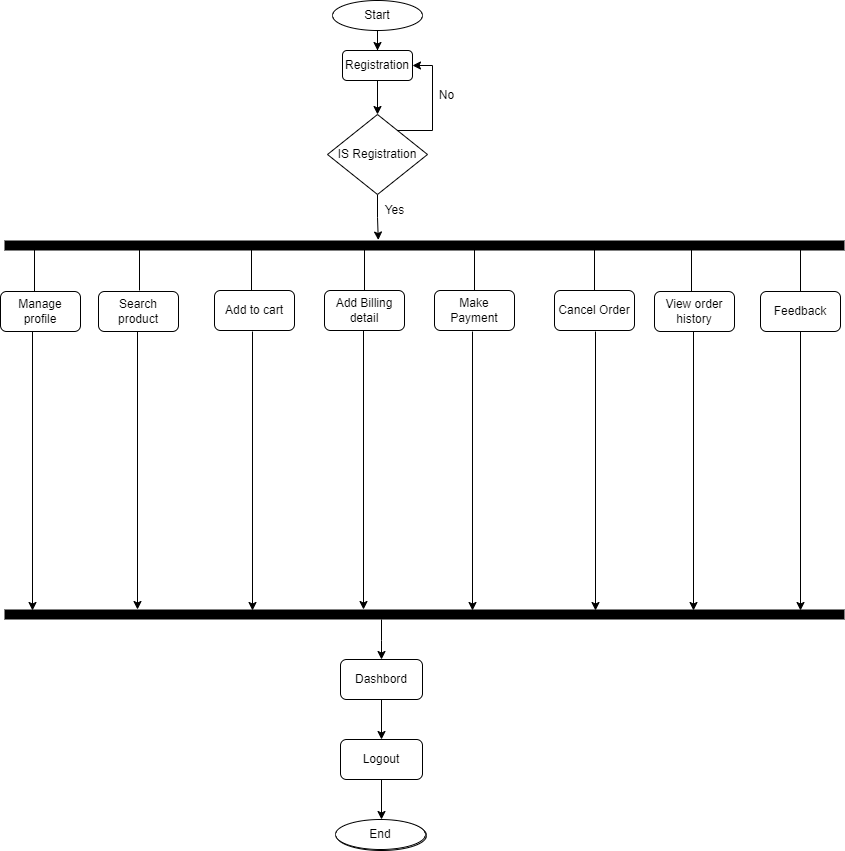

The diagram above was exported from draw.io. Its source (the exported page's mxGraphModel, read from the mxfile embedded in the PNG):
<mxGraphModel dx="1332" dy="826" grid="1" gridSize="10" guides="1" tooltips="1" connect="1" arrows="1" fold="1" page="1" pageScale="1" pageWidth="850" pageHeight="1100" math="0" shadow="0">
  <root>
    <mxCell id="0" />
    <mxCell id="1" parent="0" />
    <mxCell id="nox4GCJPl7Z9EdlT2L-o-1" style="edgeStyle=orthogonalEdgeStyle;rounded=0;orthogonalLoop=1;jettySize=auto;html=1;" edge="1" parent="1" source="nox4GCJPl7Z9EdlT2L-o-2" target="nox4GCJPl7Z9EdlT2L-o-4">
      <mxGeometry relative="1" as="geometry">
        <mxPoint x="383" y="70" as="targetPoint" />
      </mxGeometry>
    </mxCell>
    <mxCell id="nox4GCJPl7Z9EdlT2L-o-2" value="Start" style="ellipse;whiteSpace=wrap;html=1;" vertex="1" parent="1">
      <mxGeometry x="338" y="10" width="90" height="30" as="geometry" />
    </mxCell>
    <mxCell id="nox4GCJPl7Z9EdlT2L-o-3" style="edgeStyle=orthogonalEdgeStyle;rounded=0;orthogonalLoop=1;jettySize=auto;html=1;entryX=0.5;entryY=0;entryDx=0;entryDy=0;" edge="1" parent="1" source="nox4GCJPl7Z9EdlT2L-o-4" target="nox4GCJPl7Z9EdlT2L-o-7">
      <mxGeometry relative="1" as="geometry" />
    </mxCell>
    <mxCell id="nox4GCJPl7Z9EdlT2L-o-4" value="Registration" style="rounded=1;whiteSpace=wrap;html=1;" vertex="1" parent="1">
      <mxGeometry x="348" y="60" width="70" height="30" as="geometry" />
    </mxCell>
    <mxCell id="nox4GCJPl7Z9EdlT2L-o-5" style="edgeStyle=orthogonalEdgeStyle;rounded=0;orthogonalLoop=1;jettySize=auto;html=1;entryX=1;entryY=0.5;entryDx=0;entryDy=0;" edge="1" parent="1" source="nox4GCJPl7Z9EdlT2L-o-7" target="nox4GCJPl7Z9EdlT2L-o-4">
      <mxGeometry relative="1" as="geometry">
        <Array as="points">
          <mxPoint x="438" y="140" />
          <mxPoint x="438" y="75" />
        </Array>
      </mxGeometry>
    </mxCell>
    <mxCell id="nox4GCJPl7Z9EdlT2L-o-136" style="edgeStyle=orthogonalEdgeStyle;rounded=0;orthogonalLoop=1;jettySize=auto;html=1;entryX=0.445;entryY=-0.047;entryDx=0;entryDy=0;entryPerimeter=0;" edge="1" parent="1" source="nox4GCJPl7Z9EdlT2L-o-7" target="nox4GCJPl7Z9EdlT2L-o-10">
      <mxGeometry relative="1" as="geometry" />
    </mxCell>
    <mxCell id="nox4GCJPl7Z9EdlT2L-o-7" value="IS Registration" style="rhombus;whiteSpace=wrap;html=1;" vertex="1" parent="1">
      <mxGeometry x="333" y="124" width="100" height="80" as="geometry" />
    </mxCell>
    <mxCell id="nox4GCJPl7Z9EdlT2L-o-8" value="No" style="text;html=1;align=center;verticalAlign=middle;resizable=0;points=[];autosize=1;strokeColor=none;fillColor=none;" vertex="1" parent="1">
      <mxGeometry x="432" y="90" width="40" height="30" as="geometry" />
    </mxCell>
    <mxCell id="nox4GCJPl7Z9EdlT2L-o-10" value="" style="html=1;points=[];perimeter=orthogonalPerimeter;fillColor=#000000;strokeColor=none;" vertex="1" parent="1">
      <mxGeometry x="10" y="250" width="840" height="10" as="geometry" />
    </mxCell>
    <mxCell id="nox4GCJPl7Z9EdlT2L-o-11" value="" style="endArrow=none;html=1;rounded=0;" edge="1" parent="1">
      <mxGeometry width="50" height="50" relative="1" as="geometry">
        <mxPoint x="40" y="301" as="sourcePoint" />
        <mxPoint x="40" y="256" as="targetPoint" />
      </mxGeometry>
    </mxCell>
    <mxCell id="nox4GCJPl7Z9EdlT2L-o-12" value="Manage profile" style="rounded=1;whiteSpace=wrap;html=1;" vertex="1" parent="1">
      <mxGeometry x="6" y="301" width="80" height="40" as="geometry" />
    </mxCell>
    <mxCell id="nox4GCJPl7Z9EdlT2L-o-69" value="" style="html=1;points=[];perimeter=orthogonalPerimeter;fillColor=#000000;strokeColor=none;" vertex="1" parent="1">
      <mxGeometry x="10" y="619" width="840" height="10" as="geometry" />
    </mxCell>
    <mxCell id="nox4GCJPl7Z9EdlT2L-o-70" style="edgeStyle=orthogonalEdgeStyle;rounded=0;orthogonalLoop=1;jettySize=auto;html=1;exitX=0.5;exitY=1;exitDx=0;exitDy=0;" edge="1" parent="1">
      <mxGeometry relative="1" as="geometry">
        <mxPoint x="38" y="620" as="targetPoint" />
        <mxPoint x="38" y="341" as="sourcePoint" />
      </mxGeometry>
    </mxCell>
    <mxCell id="nox4GCJPl7Z9EdlT2L-o-96" value="" style="endArrow=none;html=1;rounded=0;" edge="1" parent="1">
      <mxGeometry width="50" height="50" relative="1" as="geometry">
        <mxPoint x="806" y="301" as="sourcePoint" />
        <mxPoint x="806" y="256" as="targetPoint" />
      </mxGeometry>
    </mxCell>
    <mxCell id="nox4GCJPl7Z9EdlT2L-o-97" value="Feedback" style="rounded=1;whiteSpace=wrap;html=1;" vertex="1" parent="1">
      <mxGeometry x="766" y="301" width="80" height="40" as="geometry" />
    </mxCell>
    <mxCell id="nox4GCJPl7Z9EdlT2L-o-98" style="edgeStyle=orthogonalEdgeStyle;rounded=0;orthogonalLoop=1;jettySize=auto;html=1;exitX=0.5;exitY=1;exitDx=0;exitDy=0;" edge="1" parent="1">
      <mxGeometry relative="1" as="geometry">
        <mxPoint x="806" y="620" as="targetPoint" />
        <mxPoint x="806" y="341" as="sourcePoint" />
      </mxGeometry>
    </mxCell>
    <mxCell id="nox4GCJPl7Z9EdlT2L-o-102" value="" style="endArrow=none;html=1;rounded=0;" edge="1" parent="1">
      <mxGeometry width="50" height="50" relative="1" as="geometry">
        <mxPoint x="145" y="300" as="sourcePoint" />
        <mxPoint x="145" y="255" as="targetPoint" />
      </mxGeometry>
    </mxCell>
    <mxCell id="nox4GCJPl7Z9EdlT2L-o-104" style="edgeStyle=orthogonalEdgeStyle;rounded=0;orthogonalLoop=1;jettySize=auto;html=1;exitX=0.5;exitY=1;exitDx=0;exitDy=0;" edge="1" parent="1">
      <mxGeometry relative="1" as="geometry">
        <mxPoint x="143" y="619" as="targetPoint" />
        <mxPoint x="143" y="340" as="sourcePoint" />
      </mxGeometry>
    </mxCell>
    <mxCell id="nox4GCJPl7Z9EdlT2L-o-105" value="" style="endArrow=none;html=1;rounded=0;" edge="1" parent="1">
      <mxGeometry width="50" height="50" relative="1" as="geometry">
        <mxPoint x="257" y="301" as="sourcePoint" />
        <mxPoint x="257" y="256" as="targetPoint" />
      </mxGeometry>
    </mxCell>
    <mxCell id="nox4GCJPl7Z9EdlT2L-o-106" value="Add to cart" style="rounded=1;whiteSpace=wrap;html=1;" vertex="1" parent="1">
      <mxGeometry x="220" y="300" width="80" height="40" as="geometry" />
    </mxCell>
    <mxCell id="nox4GCJPl7Z9EdlT2L-o-107" style="edgeStyle=orthogonalEdgeStyle;rounded=0;orthogonalLoop=1;jettySize=auto;html=1;exitX=0.5;exitY=1;exitDx=0;exitDy=0;" edge="1" parent="1">
      <mxGeometry relative="1" as="geometry">
        <mxPoint x="258" y="620" as="targetPoint" />
        <mxPoint x="258" y="341" as="sourcePoint" />
      </mxGeometry>
    </mxCell>
    <mxCell id="nox4GCJPl7Z9EdlT2L-o-108" value="" style="endArrow=none;html=1;rounded=0;" edge="1" parent="1">
      <mxGeometry width="50" height="50" relative="1" as="geometry">
        <mxPoint x="370" y="301" as="sourcePoint" />
        <mxPoint x="370" y="256" as="targetPoint" />
      </mxGeometry>
    </mxCell>
    <mxCell id="nox4GCJPl7Z9EdlT2L-o-109" value="Add Billing detail" style="rounded=1;whiteSpace=wrap;html=1;" vertex="1" parent="1">
      <mxGeometry x="330" y="300" width="80" height="40" as="geometry" />
    </mxCell>
    <mxCell id="nox4GCJPl7Z9EdlT2L-o-110" style="edgeStyle=orthogonalEdgeStyle;rounded=0;orthogonalLoop=1;jettySize=auto;html=1;exitX=0.5;exitY=1;exitDx=0;exitDy=0;" edge="1" parent="1">
      <mxGeometry relative="1" as="geometry">
        <mxPoint x="478" y="620" as="targetPoint" />
        <mxPoint x="478" y="341" as="sourcePoint" />
      </mxGeometry>
    </mxCell>
    <mxCell id="nox4GCJPl7Z9EdlT2L-o-111" value="" style="endArrow=none;html=1;rounded=0;" edge="1" parent="1">
      <mxGeometry width="50" height="50" relative="1" as="geometry">
        <mxPoint x="480" y="301" as="sourcePoint" />
        <mxPoint x="480" y="256" as="targetPoint" />
      </mxGeometry>
    </mxCell>
    <mxCell id="nox4GCJPl7Z9EdlT2L-o-112" value="Make Payment" style="rounded=1;whiteSpace=wrap;html=1;" vertex="1" parent="1">
      <mxGeometry x="440" y="300" width="80" height="40" as="geometry" />
    </mxCell>
    <mxCell id="nox4GCJPl7Z9EdlT2L-o-113" style="edgeStyle=orthogonalEdgeStyle;rounded=0;orthogonalLoop=1;jettySize=auto;html=1;exitX=0.5;exitY=1;exitDx=0;exitDy=0;" edge="1" parent="1">
      <mxGeometry relative="1" as="geometry">
        <mxPoint x="601" y="620" as="targetPoint" />
        <mxPoint x="601" y="341" as="sourcePoint" />
      </mxGeometry>
    </mxCell>
    <mxCell id="nox4GCJPl7Z9EdlT2L-o-117" value="" style="endArrow=none;html=1;rounded=0;" edge="1" parent="1">
      <mxGeometry width="50" height="50" relative="1" as="geometry">
        <mxPoint x="600" y="301" as="sourcePoint" />
        <mxPoint x="600" y="256" as="targetPoint" />
      </mxGeometry>
    </mxCell>
    <mxCell id="nox4GCJPl7Z9EdlT2L-o-118" value="Cancel Order" style="rounded=1;whiteSpace=wrap;html=1;" vertex="1" parent="1">
      <mxGeometry x="560" y="300" width="80" height="40" as="geometry" />
    </mxCell>
    <mxCell id="nox4GCJPl7Z9EdlT2L-o-119" style="edgeStyle=orthogonalEdgeStyle;rounded=0;orthogonalLoop=1;jettySize=auto;html=1;exitX=0.5;exitY=1;exitDx=0;exitDy=0;" edge="1" parent="1">
      <mxGeometry relative="1" as="geometry">
        <mxPoint x="699" y="620" as="targetPoint" />
        <mxPoint x="699" y="341" as="sourcePoint" />
      </mxGeometry>
    </mxCell>
    <mxCell id="nox4GCJPl7Z9EdlT2L-o-120" value="" style="endArrow=none;html=1;rounded=0;" edge="1" parent="1">
      <mxGeometry width="50" height="50" relative="1" as="geometry">
        <mxPoint x="697" y="301" as="sourcePoint" />
        <mxPoint x="697" y="256" as="targetPoint" />
      </mxGeometry>
    </mxCell>
    <mxCell id="nox4GCJPl7Z9EdlT2L-o-124" value="View order history" style="rounded=1;whiteSpace=wrap;html=1;" vertex="1" parent="1">
      <mxGeometry x="660" y="301" width="80" height="40" as="geometry" />
    </mxCell>
    <mxCell id="nox4GCJPl7Z9EdlT2L-o-125" style="edgeStyle=orthogonalEdgeStyle;rounded=0;orthogonalLoop=1;jettySize=auto;html=1;exitX=0.5;exitY=1;exitDx=0;exitDy=0;" edge="1" parent="1">
      <mxGeometry relative="1" as="geometry">
        <mxPoint x="369" y="619" as="targetPoint" />
        <mxPoint x="369" y="340" as="sourcePoint" />
      </mxGeometry>
    </mxCell>
    <mxCell id="nox4GCJPl7Z9EdlT2L-o-128" style="edgeStyle=orthogonalEdgeStyle;rounded=0;orthogonalLoop=1;jettySize=auto;html=1;" edge="1" parent="1">
      <mxGeometry relative="1" as="geometry">
        <mxPoint x="387" y="669" as="targetPoint" />
        <mxPoint x="387" y="629" as="sourcePoint" />
        <Array as="points">
          <mxPoint x="387" y="650" />
          <mxPoint x="387" y="650" />
        </Array>
      </mxGeometry>
    </mxCell>
    <mxCell id="nox4GCJPl7Z9EdlT2L-o-129" style="edgeStyle=orthogonalEdgeStyle;rounded=0;orthogonalLoop=1;jettySize=auto;html=1;" edge="1" parent="1" source="nox4GCJPl7Z9EdlT2L-o-130">
      <mxGeometry relative="1" as="geometry">
        <mxPoint x="387" y="749" as="targetPoint" />
      </mxGeometry>
    </mxCell>
    <mxCell id="nox4GCJPl7Z9EdlT2L-o-130" value="Dashbord" style="rounded=1;whiteSpace=wrap;html=1;" vertex="1" parent="1">
      <mxGeometry x="346" y="669" width="82" height="40" as="geometry" />
    </mxCell>
    <mxCell id="nox4GCJPl7Z9EdlT2L-o-131" style="edgeStyle=orthogonalEdgeStyle;rounded=0;orthogonalLoop=1;jettySize=auto;html=1;" edge="1" parent="1" source="nox4GCJPl7Z9EdlT2L-o-132">
      <mxGeometry relative="1" as="geometry">
        <mxPoint x="387" y="829" as="targetPoint" />
      </mxGeometry>
    </mxCell>
    <mxCell id="nox4GCJPl7Z9EdlT2L-o-132" value="Logout" style="rounded=1;whiteSpace=wrap;html=1;" vertex="1" parent="1">
      <mxGeometry x="346" y="749" width="82" height="40" as="geometry" />
    </mxCell>
    <mxCell id="nox4GCJPl7Z9EdlT2L-o-133" value="End" style="ellipse;whiteSpace=wrap;html=1;" vertex="1" parent="1">
      <mxGeometry x="342" y="830" width="90" height="30" as="geometry" />
    </mxCell>
    <mxCell id="nox4GCJPl7Z9EdlT2L-o-134" value="End" style="ellipse;whiteSpace=wrap;html=1;" vertex="1" parent="1">
      <mxGeometry x="341" y="829" width="90" height="30" as="geometry" />
    </mxCell>
    <mxCell id="nox4GCJPl7Z9EdlT2L-o-137" value="Yes" style="text;html=1;align=center;verticalAlign=middle;resizable=0;points=[];autosize=1;strokeColor=none;fillColor=none;" vertex="1" parent="1">
      <mxGeometry x="380" y="205" width="40" height="30" as="geometry" />
    </mxCell>
    <mxCell id="nox4GCJPl7Z9EdlT2L-o-138" value="Search&lt;br&gt;product" style="rounded=1;whiteSpace=wrap;html=1;" vertex="1" parent="1">
      <mxGeometry x="104" y="301" width="80" height="40" as="geometry" />
    </mxCell>
  </root>
</mxGraphModel>